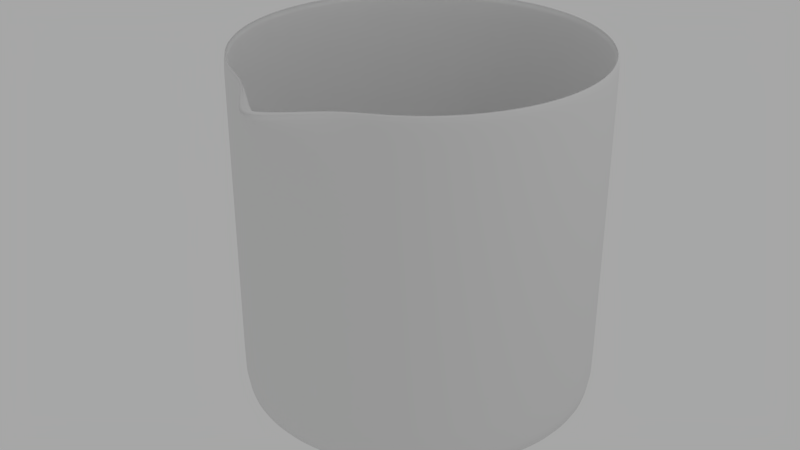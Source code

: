 # Source: bequer.blend  (saved by Blender 2.71.0; exported with 4.5.12 LTS)
import bpy
from mathutils import Matrix  # noqa: F401  (used for matrix-valued properties, if any)

bpy.ops.wm.read_factory_settings(use_empty=True)
scene = bpy.context.scene
scene.name = 'Scene'

# ---- collections
col_collection_1 = bpy.data.collections.new('Collection 1'); scene.collection.children.link(col_collection_1)

# ---- materials (node trees are filled in below, after node groups)
mat_liquid = bpy.data.materials.new('liquid')
mat_liquid.alpha_threshold = 0.0
mat_liquid.use_transparent_shadow = False
mat_liquid.roughness = 0.5
mat_liquid.line_color = (0.0, 0.0, 0.0, 1.0)
mat_solid = bpy.data.materials.new('solid')
mat_solid.alpha_threshold = 0.0
mat_solid.use_transparent_shadow = False
mat_solid.roughness = 0.5
mat_solid.line_color = (0.0, 0.0, 0.0, 1.0)
mat_material = bpy.data.materials.new('Material')
mat_material.alpha_threshold = 0.0
mat_material.use_transparent_shadow = False
mat_material.roughness = 0.5
mat_material.line_color = (0.0, 0.0, 0.0, 1.0)

# ---- material node trees

# ---- world
world_world = bpy.data.worlds.new('World'); scene.world = world_world
world_world.color = (0.3844, 0.3844, 0.3844)
world_world.use_sun_shadow = False
world_world.sun_shadow_jitter_overblur = 0.0
world_world.cycles.sampling_method = 'MANUAL'
world_world.cycles.sample_map_resolution = 256

# ---- lights
light_lamp = bpy.data.lights.new('Lamp', 'POINT')
light_lamp.transmission_factor = 0.0
light_lamp.cutoff_distance = 30.0
light_lamp.energy = 100.0
light_lamp.shadow_buffer_clip_start = 1.001
light_lamp.shadow_soft_size = 1.0
light_lamp.shadow_maximum_resolution = 0.006
light_lamp.use_absolute_resolution = True
light_lamp.cycles.use_multiple_importance_sampling = False

# ---- meshes
me_cylinder_002 = bpy.data.meshes.new('Cylinder.002')
me_cylinder_002.from_pydata([(0.004709, -0.004139, 0.141), (-0.2615, 0.8682, 0.03397), (-0.4265, 0.7995, 0.03397), (-0.5749, 0.6999, 0.03397), (-0.701, 0.5733, 0.03397), (-0.8, 0.4246, 0.03397), (-0.8681, 0.2594, 0.03397), (-0.9026, 0.08403, 0.03397), (-0.9023, -0.09466, 0.03397), (-0.8671, -0.2699, 0.03397), (-0.7984, -0.4348, 0.03397), (-0.6988, -0.5832, 0.03397), (-0.5723, -0.7093, 0.03397), (-0.4235, -0.8083, 0.03397), (-0.2583, -0.8764, 0.03397), (-0.08296, -0.9109, 0.03397), (0.09573, -0.9106, 0.03397), (0.2709, -0.8754, 0.03397), (0.4359, -0.8067, 0.03397), (0.5843, -0.7072, 0.03397), (0.7104, -0.5806, 0.03397), (0.8094, -0.4319, 0.03397), (0.8775, -0.2666, 0.03397), (0.912, -0.09131, 0.03397), (0.9117, 0.08738, 0.03397), (0.8765, 0.2626, 0.03397), (0.8078, 0.4275, 0.03397), (0.7083, 0.5759, 0.03397), (0.5817, 0.7021, 0.03397), (0.4329, 0.8011, 0.03397), (0.2677, 0.8691, 0.03397), (0.09238, 0.9037, 0.03397), (-0.08631, 0.9033, 0.03397), (0.004709, -0.00417, 1.093), (-0.2615, 0.8681, 0.9863), (-0.4265, 0.7994, 0.9863), (-0.5749, 0.6999, 0.9863), (-0.701, 0.5733, 0.9863), (-0.8, 0.4245, 0.9863), (-0.8681, 0.2593, 0.9863), (-0.9026, 0.084, 0.9863), (-0.9023, -0.09469, 0.9863), (-0.8671, -0.2699, 0.9863), (-0.7984, -0.4348, 0.9863), (-0.6988, -0.5832, 0.9863), (-0.5723, -0.7094, 0.9863), (-0.4235, -0.8084, 0.9863), (-0.2583, -0.8764, 0.9863), (-0.08296, -0.911, 0.9863), (0.09573, -0.9106, 0.9863), (0.2709, -0.8755, 0.9863), (0.4359, -0.8068, 0.9863), (0.5843, -0.7072, 0.9863), (0.7104, -0.5806, 0.9863), (0.8094, -0.4319, 0.9863), (0.8775, -0.2667, 0.9863), (0.912, -0.09135, 0.9863), (0.9117, 0.08735, 0.9863), (0.8765, 0.2625, 0.9863), (0.8078, 0.4275, 0.9863), (0.7083, 0.5759, 0.9863), (0.5817, 0.702, 0.9863), (0.4329, 0.801, 0.9863), (0.2677, 0.8691, 0.9863), (0.09238, 0.9036, 0.9863), (-0.08631, 0.9033, 0.9863)], [], [(0, 1, 32), (0, 2, 1), (0, 3, 2), (0, 4, 3), (0, 5, 4), (0, 6, 5), (0, 7, 6), (0, 8, 7), (0, 9, 8), (0, 10, 9), (0, 11, 10), (0, 12, 11), (0, 13, 12), (0, 14, 13), (0, 15, 14), (0, 16, 15), (0, 17, 16), (0, 18, 17), (0, 19, 18), (0, 20, 19), (0, 21, 20), (0, 22, 21), (0, 23, 22), (0, 24, 23), (0, 25, 24), (0, 26, 25), (0, 27, 26), (0, 28, 27), (0, 29, 28), (0, 30, 29), (0, 31, 30), (0, 32, 31), (33, 65, 34), (33, 34, 35), (33, 35, 36), (33, 36, 37), (33, 37, 38), (33, 38, 39), (33, 39, 40), (33, 40, 41), (33, 41, 42), (33, 42, 43), (33, 43, 44), (33, 44, 45), (33, 45, 46), (33, 46, 47), (33, 47, 48), (33, 48, 49), (33, 49, 50), (33, 50, 51), (33, 51, 52), (33, 52, 53), (33, 53, 54), (33, 54, 55), (33, 55, 56), (33, 56, 57), (33, 57, 58), (33, 58, 59), (33, 59, 60), (33, 60, 61), (33, 61, 62), (33, 62, 63), (33, 63, 64), (33, 64, 65), (25, 26, 59, 58), (3, 4, 37, 36), (14, 15, 48, 47), (23, 24, 57, 56), (1, 2, 35, 34), (12, 13, 46, 45), (21, 22, 55, 54), (10, 11, 44, 43), (30, 31, 64, 63), (19, 20, 53, 52), (8, 9, 42, 41), (28, 29, 62, 61), (17, 18, 51, 50), (6, 7, 40, 39), (26, 27, 60, 59), (4, 5, 38, 37), (15, 16, 49, 48), (24, 25, 58, 57), (2, 3, 36, 35), (13, 14, 47, 46), (22, 23, 56, 55), (32, 1, 34, 65), (11, 12, 45, 44), (31, 32, 65, 64), (20, 21, 54, 53), (9, 10, 43, 42), (29, 30, 63, 62), (18, 19, 52, 51), (7, 8, 41, 40), (27, 28, 61, 60), (16, 17, 50, 49), (5, 6, 39, 38)])
me_cylinder_002.polygons.foreach_set('use_smooth', [True] * 96)
_uv = me_cylinder_002.uv_layers.new(name='UVMap')
_uv.uv.foreach_set('vector', [0.25, 0.2014, 0.1316, 0.02291, 0.1771, 0.007736, 0.25, 0.2014, 0.09063, 0.04494, 0.1316, 0.02291, 0.25, 0.2014, 0.05581, 0.07298, 0.09063, 0.04494, 0.25, 0.2014, 0.02845, 0.1059, 0.05581, 0.07298, 0.25, 0.2014, 0.009607, 0.1426, 0.02845, 0.1059, 0.25, 0.2014, 0.0, 0.1815, 0.009607, 0.1426, 0.25, 0.2014, 3.282e-07, 0.2211, 0.0, 0.1815, 0.25, 0.2014, 0.009608, 0.26, 3.282e-07, 0.2211, 0.25, 0.2014, 0.02845, 0.2966, 0.009608, 0.26, 0.25, 0.2014, 0.05581, 0.3296, 0.02845, 0.2966, 0.25, 0.2014, 0.09064, 0.3577, 0.05581, 0.3296, 0.25, 0.2014, 0.1316, 0.3797, 0.09064, 0.3577, 0.25, 0.2014, 0.1771, 0.3949, 0.1316, 0.3797, 0.25, 0.2014, 0.2254, 0.4026, 0.1771, 0.3949, 0.25, 0.2014, 0.2746, 0.4026, 0.2254, 0.4026, 0.25, 0.2014, 0.3229, 0.3949, 0.2746, 0.4026, 0.25, 0.2014, 0.3684, 0.3797, 0.3229, 0.3949, 0.25, 0.2014, 0.4094, 0.3577, 0.3684, 0.3797, 0.25, 0.2014, 0.4442, 0.3296, 0.4094, 0.3577, 0.25, 0.2014, 0.4715, 0.2966, 0.4442, 0.3296, 0.25, 0.2014, 0.4904, 0.26, 0.4715, 0.2966, 0.25, 0.2014, 0.5, 0.2211, 0.4904, 0.26, 0.25, 0.2014, 0.5, 0.1815, 0.5, 0.2211, 0.25, 0.2014, 0.4904, 0.1426, 0.5, 0.1815, 0.25, 0.2014, 0.4715, 0.1059, 0.4904, 0.1426, 0.25, 0.2014, 0.4442, 0.07298, 0.4715, 0.1059, 0.25, 0.2014, 0.4094, 0.04494, 0.4442, 0.07298, 0.25, 0.2014, 0.3684, 0.02291, 0.4094, 0.04494, 0.25, 0.2014, 0.3229, 0.007736, 0.3684, 0.02291, 0.25, 0.2014, 0.2746, 1.258e-08, 0.3229, 0.007736, 0.25, 0.2014, 0.2254, 0.0, 0.2746, 1.258e-08, 0.25, 0.2014, 0.1771, 0.007736, 0.2254, 0.0, 0.7499, 0.2013, 1.0, 0.1815, 1.0, 0.2211, 0.7499, 0.2013, 1.0, 0.2211, 0.9904, 0.26, 0.7499, 0.2013, 0.9904, 0.26, 0.9715, 0.2966, 0.7499, 0.2013, 0.9715, 0.2966, 0.9442, 0.3296, 0.7499, 0.2013, 0.9442, 0.3296, 0.9094, 0.3577, 0.7499, 0.2013, 0.9094, 0.3577, 0.8684, 0.3797, 0.7499, 0.2013, 0.8684, 0.3797, 0.8229, 0.3949, 0.7499, 0.2013, 0.8229, 0.3949, 0.7746, 0.4026, 0.7499, 0.2013, 0.7746, 0.4026, 0.7254, 0.4026, 0.7499, 0.2013, 0.7254, 0.4026, 0.6771, 0.3949, 0.7499, 0.2013, 0.6771, 0.3949, 0.6316, 0.3797, 0.7499, 0.2013, 0.6316, 0.3797, 0.5906, 0.3577, 0.7499, 0.2013, 0.5906, 0.3577, 0.5558, 0.3296, 0.7499, 0.2013, 0.5558, 0.3296, 0.5285, 0.2966, 0.7499, 0.2013, 0.5285, 0.2966, 0.5096, 0.26, 0.7499, 0.2013, 0.5096, 0.26, 0.5, 0.2211, 0.7499, 0.2013, 0.5, 0.2211, 0.5, 0.1815, 0.7499, 0.2013, 0.5, 0.1815, 0.5096, 0.1426, 0.7499, 0.2013, 0.5096, 0.1426, 0.5285, 0.1059, 0.7499, 0.2013, 0.5285, 0.1059, 0.5558, 0.07298, 0.7499, 0.2013, 0.5558, 0.07298, 0.5906, 0.04494, 0.7499, 0.2013, 0.5906, 0.04494, 0.6316, 0.02291, 0.7499, 0.2013, 0.6316, 0.02291, 0.6771, 0.007736, 0.7499, 0.2013, 0.6771, 0.007736, 0.7254, 1.762e-07, 0.7499, 0.2013, 0.7254, 1.762e-07, 0.7746, 0.0, 0.7499, 0.2013, 0.7746, 0.0, 0.8229, 0.007736, 0.7499, 0.2013, 0.8229, 0.007736, 0.8684, 0.02291, 0.7499, 0.2013, 0.8684, 0.02291, 0.9094, 0.04494, 0.7499, 0.2013, 0.9094, 0.04494, 0.9442, 0.07298, 0.7499, 0.2013, 0.9442, 0.07298, 0.9715, 0.1059, 0.7499, 0.2013, 0.9715, 0.1059, 0.9904, 0.1426, 0.7499, 0.2013, 0.9904, 0.1426, 1.0, 0.1815, 0.2625, 0.8635, 0.2625, 0.9024, 5.626e-07, 0.9024, 5.626e-07, 0.8635, 0.5249, 0.6823, 0.5249, 0.7153, 0.2625, 0.7153, 0.2625, 0.6823, 0.2625, 0.4636, 0.2625, 0.5002, 3.126e-07, 0.5002, 8.752e-07, 0.4636, 0.2625, 0.7849, 0.2625, 0.8238, 5.001e-07, 0.8238, 4.063e-07, 0.7849, 0.5249, 0.6068, 0.5249, 0.6457, 0.2625, 0.6457, 0.2625, 0.6068, 0.2625, 0.4026, 0.2625, 0.4306, 1.782e-06, 0.4306, 2.876e-06, 0.4026, 0.2625, 0.7153, 0.2625, 0.7483, 2.188e-07, 0.7483, 0.0, 0.7153, 0.2625, 0.7849, 0.2625, 0.7483, 0.5249, 0.7483, 0.5249, 0.7849, 0.5249, 0.4916, 0.5249, 0.5283, 0.2625, 0.5283, 0.2625, 0.4916, 0.2625, 0.6543, 0.2625, 0.6873, 1.782e-06, 0.6873, 9.064e-07, 0.6543, 0.2625, 0.8635, 0.2625, 0.8238, 0.5249, 0.8238, 0.5249, 0.8635, 0.2625, 0.972, 0.2625, 1.0, 1.875e-07, 1.0, 3.751e-07, 0.972, 0.2625, 0.5788, 0.2625, 0.6177, 3.126e-07, 0.6177, 0.0, 0.5788, 0.2625, 0.939, 0.2625, 0.9024, 0.5249, 0.9024, 0.5249, 0.939, 0.2625, 0.9024, 0.2625, 0.939, 5.001e-07, 0.939, 5.626e-07, 0.9024, 0.2625, 1.0, 0.2625, 0.972, 0.5249, 0.972, 0.5249, 1.0, 0.2625, 0.5002, 0.2625, 0.5391, 0.0, 0.5391, 3.126e-07, 0.5002, 0.2625, 0.8238, 0.2625, 0.8635, 5.626e-07, 0.8635, 5.001e-07, 0.8238, 0.5249, 0.6457, 0.5249, 0.6823, 0.2625, 0.6823, 0.2625, 0.6457, 0.2625, 0.4306, 0.2625, 0.4636, 8.752e-07, 0.4636, 1.782e-06, 0.4306, 0.2625, 0.7483, 0.2625, 0.7849, 4.063e-07, 0.7849, 2.188e-07, 0.7483, 0.5249, 0.5672, 0.5249, 0.6068, 0.2625, 0.6068, 0.2625, 0.5672, 0.2625, 0.7483, 0.2625, 0.7153, 0.5249, 0.7153, 0.5249, 0.7483, 0.5249, 0.5283, 0.5249, 0.5672, 0.2625, 0.5672, 0.2625, 0.5283, 0.2625, 0.6873, 0.2625, 0.7153, 2.876e-06, 0.7153, 1.782e-06, 0.6873, 0.2625, 0.8238, 0.2625, 0.7849, 0.5249, 0.7849, 0.5249, 0.8238, 0.5249, 0.4587, 0.5249, 0.4916, 0.2625, 0.4916, 0.2625, 0.4587, 0.2625, 0.6177, 0.2625, 0.6543, 9.064e-07, 0.6543, 3.126e-07, 0.6177, 0.2625, 0.9024, 0.2625, 0.8635, 0.5249, 0.8635, 0.5249, 0.9024, 0.2625, 0.939, 0.2625, 0.972, 3.751e-07, 0.972, 5.001e-07, 0.939, 0.2625, 0.5391, 0.2625, 0.5788, 0.0, 0.5788, 0.0, 0.5391, 0.2625, 0.972, 0.2625, 0.939, 0.5249, 0.939, 0.5249, 0.972])
me_cylinder_002.materials.append(mat_liquid)
me_cylinder_002.use_remesh_preserve_volume = False
me_cylinder_002.use_remesh_preserve_attributes = False
me_cylinder_002.use_mirror_vertex_groups = False
me_cylinder_002.update()
me_cylinder_000 = bpy.data.meshes.new('Cylinder.000')
me_cylinder_000.from_pydata([(1.54e-06, -2.609e-05, 1.239), (-0.2798, 0.9168, 0.01029), (-0.4532, 0.8446, 0.01029), (-0.6092, 0.74, 0.01029), (-0.7417, 0.6069, 0.01029), (-0.8458, 0.4506, 0.01029), (-0.9174, 0.2769, 0.01029), (-0.9537, 0.09265, 0.01029), (-0.9533, -0.09517, 0.01029), (-0.9163, -0.2793, 0.01029), (-0.8441, -0.4527, 0.01029), (-0.7395, -0.6087, 0.01029), (-0.6064, -0.7412, 0.01029), (-0.4501, -0.8453, 0.01029), (-0.2764, -0.9169, 0.01029), (-0.09215, -0.9532, 0.01029), (0.09567, -0.9528, 0.01029), (0.2798, -0.9158, 0.01029), (0.4532, -0.8436, 0.01029), (0.6092, -0.739, 0.01029), (0.7417, -0.606, 0.01029), (0.8458, -0.4496, 0.01029), (0.9174, -0.2759, 0.01029), (0.9537, -0.09165, 0.01029), (0.9533, 0.09617, 0.01029), (0.9163, 0.2803, 0.01029), (0.8441, 0.4537, 0.01029), (0.7395, 0.6097, 0.01029), (0.6065, 0.7422, 0.01029), (0.4501, 0.8463, 0.01029), (0.2764, 0.9179, 0.01029), (0.09216, 0.9542, 0.01029), (-0.09567, 0.9538, 0.01029)], [], [(0, 32, 1), (0, 1, 2), (0, 2, 3), (0, 3, 4), (0, 4, 5), (0, 5, 6), (0, 6, 7), (0, 7, 8), (0, 8, 9), (0, 9, 10), (0, 10, 11), (0, 11, 12), (0, 12, 13), (0, 13, 14), (0, 14, 15), (0, 15, 16), (0, 16, 17), (0, 17, 18), (0, 18, 19), (0, 19, 20), (0, 20, 21), (0, 21, 22), (0, 22, 23), (0, 23, 24), (0, 24, 25), (0, 25, 26), (0, 26, 27), (0, 27, 28), (0, 28, 29), (0, 29, 30), (0, 30, 31), (0, 31, 32)])
me_cylinder_000.polygons.foreach_set('use_smooth', [True] * 32)
_uv = me_cylinder_000.uv_layers.new(name='UVMap')
_uv.uv.foreach_set('vector', [0.451, 0.8418, 0.4654, 0.9881, 0.4366, 0.9881, 0.451, 0.8418, 0.4366, 0.9881, 0.4084, 0.9824, 0.451, 0.8418, 0.4084, 0.9824, 0.3818, 0.9714, 0.451, 0.8418, 0.3818, 0.9714, 0.3578, 0.9554, 0.451, 0.8418, 0.3578, 0.9554, 0.3374, 0.9351, 0.451, 0.8418, 0.3374, 0.9351, 0.3214, 0.9111, 0.451, 0.8418, 0.3214, 0.9111, 0.3104, 0.8845, 0.451, 0.8418, 0.3104, 0.8845, 0.3048, 0.8562, 0.451, 0.8418, 0.3048, 0.8562, 0.3048, 0.8274, 0.451, 0.8418, 0.3048, 0.8274, 0.3104, 0.7992, 0.451, 0.8418, 0.3104, 0.7992, 0.3214, 0.7726, 0.451, 0.8418, 0.3214, 0.7726, 0.3374, 0.7486, 0.451, 0.8418, 0.3374, 0.7486, 0.3578, 0.7283, 0.451, 0.8418, 0.3578, 0.7283, 0.3818, 0.7123, 0.451, 0.8418, 0.3818, 0.7123, 0.4084, 0.7012, 0.451, 0.8418, 0.4084, 0.7012, 0.4366, 0.6956, 0.451, 0.8418, 0.4366, 0.6956, 0.4654, 0.6956, 0.451, 0.8418, 0.4654, 0.6956, 0.4937, 0.7012, 0.451, 0.8418, 0.4937, 0.7012, 0.5203, 0.7123, 0.451, 0.8418, 0.5203, 0.7123, 0.5442, 0.7283, 0.451, 0.8418, 0.5442, 0.7283, 0.5646, 0.7486, 0.451, 0.8418, 0.5646, 0.7486, 0.5806, 0.7726, 0.451, 0.8418, 0.5806, 0.7726, 0.5916, 0.7992, 0.451, 0.8418, 0.5916, 0.7992, 0.5972, 0.8274, 0.451, 0.8418, 0.5972, 0.8274, 0.5972, 0.8562, 0.451, 0.8418, 0.5972, 0.8562, 0.5916, 0.8845, 0.451, 0.8418, 0.5916, 0.8845, 0.5806, 0.9111, 0.451, 0.8418, 0.5806, 0.9111, 0.5646, 0.9351, 0.451, 0.8418, 0.5646, 0.9351, 0.5442, 0.9554, 0.451, 0.8418, 0.5442, 0.9554, 0.5203, 0.9714, 0.451, 0.8418, 0.5203, 0.9714, 0.4937, 0.9824, 0.451, 0.8418, 0.4937, 0.9824, 0.4654, 0.9881])
me_cylinder_000.materials.append(mat_solid)
me_cylinder_000.use_remesh_preserve_volume = False
me_cylinder_000.use_remesh_preserve_attributes = False
me_cylinder_000.use_mirror_vertex_groups = False
me_cylinder_000.update()
me_cylinder_001 = bpy.data.meshes.new('Cylinder.001')
me_cylinder_001.from_pydata([(-0.2921, 0.9564, 1.788), (-0.473, 0.881, 1.788), (-0.6358, 0.7718, 1.788), (-0.7742, 0.6329, 1.788), (-0.8828, 0.4697, 1.788), (-0.9575, 0.2885, 1.788), (-0.9954, 0.09615, 1.788), (-0.995, -0.09988, 1.788), (-0.9564, -0.2921, 1.788), (-0.881, -0.473, 1.788), (-0.7718, -0.6358, 1.788), (-0.633, -0.7742, 1.788), (-0.4698, -0.8828, 1.788), (-0.2885, -0.9575, 1.788), (-0.08571, -1.1, 1.788), (0.1103, -1.099, 1.788), (0.292, -0.9564, 1.788), (0.473, -0.8811, 1.788), (0.6358, -0.7719, 1.788), (0.7742, -0.633, 1.788), (0.8828, -0.4698, 1.788), (0.9575, -0.2885, 1.788), (0.9954, -0.09621, 1.788), (0.995, 0.09982, 1.788), (0.9564, 0.292, 1.788), (0.8811, 0.473, 1.788), (0.7718, 0.6358, 1.788), (0.633, 0.7742, 1.788), (0.4698, 0.8828, 1.788), (0.2885, 0.9574, 1.788), (-0.09985, 0.995, 1.788), (0.09619, 0.9953, 1.788), (1.54e-06, -2.609e-05, 0.1228), (-0.2798, 0.9168, 0.01029), (-0.4532, 0.8446, 0.01029), (-0.6092, 0.74, 0.01029), (-0.7417, 0.6069, 0.01029), (-0.8458, 0.4506, 0.01029), (-0.9174, 0.2769, 0.01029), (-0.9537, 0.09265, 0.01029), (-0.9533, -0.09517, 0.01029), (-0.9163, -0.2793, 0.01029), (-0.8441, -0.4527, 0.01029), (-0.7395, -0.6087, 0.01029), (-0.6064, -0.7412, 0.01029), (-0.4501, -0.8453, 0.01029), (-0.2764, -0.9169, 0.01029), (-0.09215, -0.9532, 0.01029), (0.09567, -0.9528, 0.01029), (0.2798, -0.9158, 0.01029), (0.4532, -0.8436, 0.01029), (0.6092, -0.739, 0.01029), (0.7417, -0.606, 0.01029), (0.8458, -0.4496, 0.01029), (0.9174, -0.2759, 0.01029), (0.9537, -0.09165, 0.01029), (0.9533, 0.09617, 0.01029), (0.9163, 0.2803, 0.01029), (0.8441, 0.4537, 0.01029), (0.7395, 0.6097, 0.01029), (0.6065, 0.7422, 0.01029), (0.4501, 0.8463, 0.01029), (0.2764, 0.9179, 0.01029), (0.09216, 0.9542, 0.01029), (-0.09567, 0.9538, 0.01029), (-0.09567, 0.9538, 1.944), (0.09216, 0.9542, 1.944), (0.2764, 0.9179, 1.944), (0.4501, 0.8463, 1.944), (0.6065, 0.7422, 1.944), (0.7395, 0.6097, 1.944), (0.8441, 0.4537, 1.944), (0.9163, 0.2803, 1.944), (0.9533, 0.09617, 1.944), (0.9537, -0.09165, 1.944), (0.9174, -0.2759, 1.944), (0.8458, -0.4496, 1.944), (0.7417, -0.606, 1.944), (0.6092, -0.739, 1.944), (0.4532, -0.8436, 1.944), (0.2798, -0.9158, 1.944), (0.09769, -0.9747, 1.944), (-0.09408, -0.9751, 1.944), (-0.2764, -0.9169, 1.944), (-0.4501, -0.8453, 1.944), (-0.6064, -0.7412, 1.944), (-0.7395, -0.6087, 1.944), (-0.8441, -0.4527, 1.944), (-0.9163, -0.2793, 1.944), (-0.9533, -0.09517, 1.944), (-0.9537, 0.09265, 1.944), (-0.9174, 0.2769, 1.944), (-0.8458, 0.4506, 1.944), (-0.7417, 0.6069, 1.944), (-0.6092, 0.74, 1.944), (-0.4532, 0.8446, 1.944), (-0.2798, 0.9168, 1.944), (1.545e-06, -2.583e-05, 0.005387), (-0.2921, 0.9564, 2.005), (-0.473, 0.881, 2.005), (-0.6358, 0.7718, 2.005), (-0.7742, 0.6329, 2.005), (-0.8828, 0.4697, 2.005), (-0.9575, 0.2885, 2.005), (-0.9954, 0.09615, 2.005), (-0.995, -0.09988, 2.005), (-0.9564, -0.2921, 2.005), (-0.881, -0.4731, 2.005), (-0.7718, -0.6358, 2.005), (-0.633, -0.7742, 2.005), (-0.4698, -0.8828, 2.005), (-0.2885, -0.9575, 2.005), (-0.01663, -1.332, 2.005), (0.02787, -1.331, 2.005), (0.292, -0.9564, 2.005), (0.473, -0.8811, 2.005), (0.6358, -0.7719, 2.005), (0.7742, -0.633, 2.005), (0.8828, -0.4698, 2.005), (0.9575, -0.2885, 2.005), (0.9954, -0.09621, 2.005), (0.995, 0.09982, 2.005), (0.9564, 0.292, 2.005), (0.8811, 0.473, 2.005), (0.7718, 0.6358, 2.005), (0.633, 0.7742, 2.005), (0.4698, 0.8828, 2.005), (0.2885, 0.9574, 2.005), (0.09619, 0.9953, 2.005), (-0.09985, 0.995, 2.005), (-0.292, 0.9564, 0.005387), (-0.473, 0.881, 0.005387), (-0.6358, 0.7718, 0.005387), (-0.7742, 0.6329, 0.005387), (-0.8828, 0.4697, 0.005387), (-0.9575, 0.2885, 0.005387), (-0.9954, 0.09616, 0.005387), (-0.995, -0.09988, 0.005387), (-0.9564, -0.2921, 0.005387), (-0.881, -0.473, 0.005387), (-0.7718, -0.6358, 0.005387), (-0.633, -0.7742, 0.005387), (-0.4698, -0.8828, 0.005387), (-0.2885, -0.9575, 0.005387), (-0.09618, -0.9954, 0.005387), (0.09985, -0.995, 0.005387), (0.292, -0.9564, 0.005387), (0.473, -0.8811, 0.005387), (0.6358, -0.7719, 0.005387), (0.7742, -0.633, 0.005387), (0.8828, -0.4698, 0.005387), (0.9575, -0.2885, 0.005387), (0.9954, -0.09621, 0.005387), (0.995, 0.09983, 0.005387), (0.9564, 0.292, 0.005387), (0.8811, 0.473, 0.005387), (0.7718, 0.6358, 0.005387), (0.633, 0.7742, 0.005387), (0.4698, 0.8828, 0.005387), (0.2885, 0.9574, 0.005387), (0.09618, 0.9953, 0.005387), (-0.09985, 0.995, 0.005387), (-0.292, 0.9564, 0.03941), (-0.473, 0.881, 0.03941), (-0.6358, 0.7718, 0.03941), (-0.7742, 0.6329, 0.03941), (-0.8828, 0.4697, 0.03941), (-0.9575, 0.2885, 0.03941), (-0.9954, 0.09616, 0.03941), (-0.995, -0.09988, 0.03941), (-0.9564, -0.2921, 0.03941), (-0.881, -0.473, 0.03941), (-0.7718, -0.6358, 0.03941), (-0.633, -0.7742, 0.03941), (-0.4698, -0.8828, 0.03941), (-0.2885, -0.9575, 0.03941), (-0.09618, -0.9954, 0.03941), (0.09985, -0.995, 0.03941), (0.292, -0.9564, 0.03941), (0.473, -0.8811, 0.03941), (0.6358, -0.7719, 0.03941), (0.7742, -0.633, 0.03941), (0.8828, -0.4698, 0.03941), (0.9575, -0.2885, 0.03941), (0.9954, -0.09621, 0.03941), (0.995, 0.09983, 0.03941), (0.9564, 0.292, 0.03941), (0.8811, 0.473, 0.03941), (0.7718, 0.6358, 0.03941), (0.633, 0.7742, 0.03941), (0.4698, 0.8828, 0.03941), (0.2885, 0.9574, 0.03941), (-0.09985, 0.995, 0.03941), (0.09618, 0.9953, 0.03941), (-0.2921, 0.9564, 1.527), (-0.473, 0.881, 1.527), (-0.6358, 0.7718, 1.527), (-0.7742, 0.6329, 1.527), (-0.8828, 0.4697, 1.527), (-0.9575, 0.2885, 1.527), (-0.9954, 0.09615, 1.527), (-0.995, -0.09988, 1.527), (-0.9564, -0.2921, 1.527), (-0.881, -0.473, 1.527), (-0.7718, -0.6358, 1.527), (-0.633, -0.7742, 1.527), (-0.4698, -0.8828, 1.527), (-0.2885, -0.9575, 1.527), (-0.09618, -0.9954, 1.527), (0.09985, -0.995, 1.527), (0.292, -0.9564, 1.527), (0.473, -0.8811, 1.527), (0.6358, -0.7719, 1.527), (0.7742, -0.633, 1.527), (0.8828, -0.4698, 1.527), (0.9575, -0.2885, 1.527), (0.9954, -0.09621, 1.527), (0.995, 0.09982, 1.527), (0.9564, 0.292, 1.527), (0.8811, 0.473, 1.527), (0.7718, 0.6358, 1.527), (0.633, 0.7742, 1.527), (0.4698, 0.8828, 1.527), (0.2885, 0.9574, 1.527), (-0.09985, 0.995, 1.527), (0.09619, 0.9953, 1.527)], [], [(0, 98, 129, 30), (98, 0, 1, 99), (2, 100, 99, 1), (3, 101, 100, 2), (4, 102, 101, 3), (5, 103, 102, 4), (6, 104, 103, 5), (7, 105, 104, 6), (8, 106, 105, 7), (9, 107, 106, 8), (10, 108, 107, 9), (11, 109, 108, 10), (12, 110, 109, 11), (13, 111, 110, 12), (14, 112, 111, 13), (15, 113, 112, 14), (16, 114, 113, 15), (17, 115, 114, 16), (18, 116, 115, 17), (19, 117, 116, 18), (20, 118, 117, 19), (21, 119, 118, 20), (22, 120, 119, 21), (23, 121, 120, 22), (24, 122, 121, 23), (25, 123, 122, 24), (26, 124, 123, 25), (27, 125, 124, 26), (28, 126, 125, 27), (29, 127, 126, 28), (31, 128, 127, 29), (30, 129, 128, 31), (32, 64, 33), (32, 33, 34), (32, 34, 35), (32, 35, 36), (32, 36, 37), (32, 37, 38), (32, 38, 39), (32, 39, 40), (32, 40, 41), (32, 41, 42), (32, 42, 43), (32, 43, 44), (32, 44, 45), (32, 45, 46), (32, 46, 47), (32, 47, 48), (32, 48, 49), (32, 49, 50), (32, 50, 51), (32, 51, 52), (32, 52, 53), (32, 53, 54), (32, 54, 55), (32, 55, 56), (32, 56, 57), (32, 57, 58), (32, 58, 59), (32, 59, 60), (32, 60, 61), (32, 61, 62), (32, 62, 63), (32, 63, 64), (65, 96, 33, 64), (96, 95, 34, 33), (95, 94, 35, 34), (94, 93, 36, 35), (93, 92, 37, 36), (92, 91, 38, 37), (91, 90, 39, 38), (90, 89, 40, 39), (89, 88, 41, 40), (88, 87, 42, 41), (87, 86, 43, 42), (86, 85, 44, 43), (85, 84, 45, 44), (84, 83, 46, 45), (83, 82, 47, 46), (82, 81, 48, 47), (81, 80, 49, 48), (80, 79, 50, 49), (79, 78, 51, 50), (78, 77, 52, 51), (77, 76, 53, 52), (76, 75, 54, 53), (75, 74, 55, 54), (74, 73, 56, 55), (73, 72, 57, 56), (72, 71, 58, 57), (71, 70, 59, 58), (70, 69, 60, 59), (69, 68, 61, 60), (68, 67, 62, 61), (67, 66, 63, 62), (66, 65, 64, 63), (128, 129, 65, 66), (127, 128, 66, 67), (126, 127, 67, 68), (125, 126, 68, 69), (124, 125, 69, 70), (123, 124, 70, 71), (122, 123, 71, 72), (121, 122, 72, 73), (120, 121, 73, 74), (119, 120, 74, 75), (118, 119, 75, 76), (117, 118, 76, 77), (116, 117, 77, 78), (115, 116, 78, 79), (114, 115, 79, 80), (113, 114, 80, 81), (112, 113, 81, 82), (111, 112, 82, 83), (110, 111, 83, 84), (109, 110, 84, 85), (108, 109, 85, 86), (107, 108, 86, 87), (106, 107, 87, 88), (105, 106, 88, 89), (104, 105, 89, 90), (103, 104, 90, 91), (102, 103, 91, 92), (101, 102, 92, 93), (100, 101, 93, 94), (99, 100, 94, 95), (98, 99, 95, 96), (129, 98, 96, 65), (130, 161, 97), (97, 131, 130), (97, 132, 131), (97, 133, 132), (97, 134, 133), (97, 135, 134), (97, 136, 135), (97, 137, 136), (97, 138, 137), (97, 139, 138), (97, 140, 139), (97, 141, 140), (97, 142, 141), (97, 143, 142), (97, 144, 143), (97, 145, 144), (97, 146, 145), (97, 147, 146), (97, 148, 147), (97, 149, 148), (97, 150, 149), (97, 151, 150), (97, 152, 151), (97, 153, 152), (97, 154, 153), (97, 155, 154), (97, 156, 155), (97, 157, 156), (97, 158, 157), (97, 159, 158), (97, 160, 159), (97, 161, 160), (130, 162, 192, 161), (162, 130, 131, 163), (132, 164, 163, 131), (133, 165, 164, 132), (134, 166, 165, 133), (135, 167, 166, 134), (136, 168, 167, 135), (137, 169, 168, 136), (138, 170, 169, 137), (139, 171, 170, 138), (140, 172, 171, 139), (141, 173, 172, 140), (142, 174, 173, 141), (143, 175, 174, 142), (144, 176, 175, 143), (145, 177, 176, 144), (146, 178, 177, 145), (147, 179, 178, 146), (148, 180, 179, 147), (149, 181, 180, 148), (150, 182, 181, 149), (151, 183, 182, 150), (152, 184, 183, 151), (153, 185, 184, 152), (154, 186, 185, 153), (155, 187, 186, 154), (156, 188, 187, 155), (157, 189, 188, 156), (158, 190, 189, 157), (159, 191, 190, 158), (160, 193, 191, 159), (161, 192, 193, 160), (194, 0, 30, 224), (0, 194, 195, 1), (196, 2, 1, 195), (197, 3, 2, 196), (198, 4, 3, 197), (199, 5, 4, 198), (200, 6, 5, 199), (201, 7, 6, 200), (202, 8, 7, 201), (203, 9, 8, 202), (204, 10, 9, 203), (205, 11, 10, 204), (206, 12, 11, 205), (207, 13, 12, 206), (208, 14, 13, 207), (209, 15, 14, 208), (210, 16, 15, 209), (211, 17, 16, 210), (212, 18, 17, 211), (213, 19, 18, 212), (214, 20, 19, 213), (215, 21, 20, 214), (216, 22, 21, 215), (217, 23, 22, 216), (218, 24, 23, 217), (219, 25, 24, 218), (220, 26, 25, 219), (221, 27, 26, 220), (222, 28, 27, 221), (223, 29, 28, 222), (225, 31, 29, 223), (224, 30, 31, 225), (162, 194, 224, 192), (194, 162, 163, 195), (164, 196, 195, 163), (165, 197, 196, 164), (166, 198, 197, 165), (167, 199, 198, 166), (168, 200, 199, 167), (169, 201, 200, 168), (170, 202, 201, 169), (171, 203, 202, 170), (172, 204, 203, 171), (173, 205, 204, 172), (174, 206, 205, 173), (175, 207, 206, 174), (176, 208, 207, 175), (177, 209, 208, 176), (178, 210, 209, 177), (179, 211, 210, 178), (180, 212, 211, 179), (181, 213, 212, 180), (182, 214, 213, 181), (183, 215, 214, 182), (184, 216, 215, 183), (185, 217, 216, 184), (186, 218, 217, 185), (187, 219, 218, 186), (188, 220, 219, 187), (189, 221, 220, 188), (190, 222, 221, 189), (191, 223, 222, 190), (193, 225, 223, 191), (192, 224, 225, 193)])
me_cylinder_001.polygons.foreach_set('use_smooth', [True] * 256)
_uv = me_cylinder_001.uv_layers.new(name='UVMap')
_uv.uv.foreach_set('vector', [0.03969, 0.6459, 0.04989, 0.6754, 0.0234, 0.6853, 0.01267, 0.6553, 0.04989, 0.6754, 0.03969, 0.6459, 0.06682, 0.637, 0.0763, 0.6668, 0.09422, 0.6287, 0.1031, 0.6588, 0.0763, 0.6668, 0.06682, 0.637, 0.122, 0.6209, 0.1302, 0.6515, 0.1031, 0.6588, 0.09422, 0.6287, 0.1502, 0.6136, 0.1578, 0.6447, 0.1302, 0.6515, 0.122, 0.6209, 0.1788, 0.6069, 0.1858, 0.6385, 0.1578, 0.6447, 0.1502, 0.6136, 0.2079, 0.6008, 0.2142, 0.6328, 0.1858, 0.6385, 0.1788, 0.6069, 0.2373, 0.5953, 0.243, 0.6277, 0.2142, 0.6328, 0.2079, 0.6008, 0.2671, 0.5904, 0.2722, 0.6233, 0.243, 0.6277, 0.2373, 0.5953, 0.2974, 0.5861, 0.3017, 0.6194, 0.2722, 0.6233, 0.2671, 0.5904, 0.328, 0.5824, 0.3316, 0.6161, 0.3017, 0.6194, 0.2974, 0.5861, 0.3589, 0.5794, 0.3619, 0.6135, 0.3316, 0.6161, 0.328, 0.5824, 0.3902, 0.5769, 0.3926, 0.6115, 0.3619, 0.6135, 0.3589, 0.5794, 0.4215, 0.5748, 0.4243, 0.6107, 0.3926, 0.6115, 0.3902, 0.5769, 0.4568, 0.5723, 0.4673, 0.5941, 0.4243, 0.6107, 0.4215, 0.5748, 0.4825, 0.5721, 0.471, 0.5946, 0.4673, 0.5941, 0.4568, 0.5723, 0.5153, 0.5728, 0.5134, 0.6086, 0.471, 0.5946, 0.4825, 0.5721, 0.5469, 0.5739, 0.5452, 0.6088, 0.5134, 0.6086, 0.5153, 0.5728, 0.5786, 0.5755, 0.5764, 0.6102, 0.5452, 0.6088, 0.5469, 0.5739, 0.6102, 0.5777, 0.6073, 0.6123, 0.5764, 0.6102, 0.5786, 0.5755, 0.6417, 0.5805, 0.6382, 0.615, 0.6073, 0.6123, 0.6102, 0.5777, 0.6731, 0.584, 0.6688, 0.6183, 0.6382, 0.615, 0.6417, 0.5805, 0.7043, 0.5882, 0.6994, 0.6222, 0.6688, 0.6183, 0.6731, 0.584, 0.7353, 0.5929, 0.7297, 0.6268, 0.6994, 0.6222, 0.7043, 0.5882, 0.7661, 0.5983, 0.7598, 0.6319, 0.7297, 0.6268, 0.7353, 0.5929, 0.7966, 0.6043, 0.7897, 0.6376, 0.7598, 0.6319, 0.7661, 0.5983, 0.8268, 0.6109, 0.8192, 0.6438, 0.7897, 0.6376, 0.7966, 0.6043, 0.8566, 0.6181, 0.8484, 0.6506, 0.8192, 0.6438, 0.8268, 0.6109, 0.8861, 0.6258, 0.8773, 0.6579, 0.8484, 0.6506, 0.8566, 0.6181, 0.9153, 0.6341, 0.9059, 0.6659, 0.8773, 0.6579, 0.8861, 0.6258, 0.9443, 0.643, 0.934, 0.6745, 0.9059, 0.6659, 0.9153, 0.6341, 0.9731, 0.6523, 0.9625, 0.6844, 0.934, 0.6745, 0.9443, 0.643, 0.451, 0.8418, 0.4654, 0.9881, 0.4366, 0.9881, 0.451, 0.8418, 0.4366, 0.9881, 0.4084, 0.9824, 0.451, 0.8418, 0.4084, 0.9824, 0.3818, 0.9714, 0.451, 0.8418, 0.3818, 0.9714, 0.3578, 0.9554, 0.451, 0.8418, 0.3578, 0.9554, 0.3374, 0.9351, 0.451, 0.8418, 0.3374, 0.9351, 0.3214, 0.9111, 0.451, 0.8418, 0.3214, 0.9111, 0.3104, 0.8845, 0.451, 0.8418, 0.3104, 0.8845, 0.3048, 0.8562, 0.451, 0.8418, 0.3048, 0.8562, 0.3048, 0.8274, 0.451, 0.8418, 0.3048, 0.8274, 0.3104, 0.7992, 0.451, 0.8418, 0.3104, 0.7992, 0.3214, 0.7726, 0.451, 0.8418, 0.3214, 0.7726, 0.3374, 0.7486, 0.451, 0.8418, 0.3374, 0.7486, 0.3578, 0.7283, 0.451, 0.8418, 0.3578, 0.7283, 0.3818, 0.7123, 0.451, 0.8418, 0.3818, 0.7123, 0.4084, 0.7012, 0.451, 0.8418, 0.4084, 0.7012, 0.4366, 0.6956, 0.451, 0.8418, 0.4366, 0.6956, 0.4654, 0.6956, 0.451, 0.8418, 0.4654, 0.6956, 0.4937, 0.7012, 0.451, 0.8418, 0.4937, 0.7012, 0.5203, 0.7123, 0.451, 0.8418, 0.5203, 0.7123, 0.5442, 0.7283, 0.451, 0.8418, 0.5442, 0.7283, 0.5646, 0.7486, 0.451, 0.8418, 0.5646, 0.7486, 0.5806, 0.7726, 0.451, 0.8418, 0.5806, 0.7726, 0.5916, 0.7992, 0.451, 0.8418, 0.5916, 0.7992, 0.5972, 0.8274, 0.451, 0.8418, 0.5972, 0.8274, 0.5972, 0.8562, 0.451, 0.8418, 0.5972, 0.8562, 0.5916, 0.8845, 0.451, 0.8418, 0.5916, 0.8845, 0.5806, 0.9111, 0.451, 0.8418, 0.5806, 0.9111, 0.5646, 0.9351, 0.451, 0.8418, 0.5646, 0.9351, 0.5442, 0.9554, 0.451, 0.8418, 0.5442, 0.9554, 0.5203, 0.9714, 0.451, 0.8418, 0.5203, 0.9714, 0.4937, 0.9824, 0.451, 0.8418, 0.4937, 0.9824, 0.4654, 0.9881, 0.9205, 0.2956, 0.8918, 0.2957, 0.8909, 0.0002848, 0.9196, 0.0001995, 0.8918, 0.2957, 0.863, 0.2958, 0.8622, 0.0003702, 0.8909, 0.0002848, 0.863, 0.2958, 0.8343, 0.2959, 0.8335, 0.0004556, 0.8622, 0.0003702, 0.8343, 0.2959, 0.8056, 0.296, 0.8048, 0.000541, 0.8335, 0.0004556, 0.8056, 0.296, 0.7769, 0.2961, 0.7761, 0.0006264, 0.8048, 0.000541, 0.7769, 0.2961, 0.7482, 0.2961, 0.7474, 0.0007118, 0.7761, 0.0006264, 0.7482, 0.2961, 0.7195, 0.2962, 0.7187, 0.0007973, 0.7474, 0.0007118, 0.7195, 0.2962, 0.6908, 0.2963, 0.69, 0.000881, 0.7187, 0.0007973, 0.6908, 0.2963, 0.6621, 0.2964, 0.6612, 0.0009647, 0.69, 0.000881, 0.6621, 0.2964, 0.6334, 0.2965, 0.6325, 0.001049, 0.6612, 0.0009647, 0.6334, 0.2965, 0.6047, 0.2966, 0.6038, 0.001133, 0.6325, 0.001049, 0.6047, 0.2966, 0.576, 0.2967, 0.5751, 0.001217, 0.6038, 0.001133, 0.576, 0.2967, 0.5473, 0.2968, 0.5464, 0.001301, 0.5751, 0.001217, 0.5473, 0.2968, 0.5186, 0.2968, 0.5177, 0.001385, 0.5464, 0.001301, 0.5186, 0.2968, 0.4893, 0.2969, 0.489, 0.00147, 0.5177, 0.001385, 0.4893, 0.2969, 0.46, 0.2969, 0.4603, 0.001472, 0.489, 0.00147, 0.46, 0.2969, 0.4308, 0.2969, 0.4316, 0.001392, 0.4603, 0.001472, 0.4308, 0.2969, 0.4021, 0.2968, 0.4029, 0.001311, 0.4316, 0.001392, 0.4021, 0.2968, 0.3734, 0.2967, 0.3742, 0.001231, 0.4029, 0.001311, 0.3734, 0.2967, 0.3447, 0.2966, 0.3455, 0.001152, 0.3742, 0.001231, 0.3447, 0.2966, 0.316, 0.2965, 0.3168, 0.001072, 0.3455, 0.001152, 0.316, 0.2965, 0.2873, 0.2965, 0.2881, 0.000992, 0.3168, 0.001072, 0.2873, 0.2965, 0.2586, 0.2964, 0.2594, 0.0009124, 0.2881, 0.000992, 0.2586, 0.2964, 0.2298, 0.2963, 0.2307, 0.000833, 0.2594, 0.0009124, 0.2298, 0.2963, 0.2011, 0.2962, 0.202, 0.0007536, 0.2307, 0.000833, 0.2011, 0.2962, 0.1724, 0.2961, 0.1732, 0.0006743, 0.202, 0.0007536, 0.1724, 0.2961, 0.1437, 0.2961, 0.1445, 0.0005952, 0.1732, 0.0006743, 0.1437, 0.2961, 0.115, 0.296, 0.1158, 0.0005161, 0.1445, 0.0005952, 0.115, 0.296, 0.08632, 0.2959, 0.08713, 0.0004372, 0.1158, 0.0005161, 0.08632, 0.2959, 0.05761, 0.2958, 0.05842, 0.0003582, 0.08713, 0.0004372, 0.05761, 0.2958, 0.02891, 0.2957, 0.02972, 0.0002793, 0.05842, 0.0003582, 0.02891, 0.2957, 0.0001995, 0.2957, 0.001011, 0.0002004, 0.02972, 0.0002793, 0.934, 0.6745, 0.9625, 0.6844, 0.958, 0.6952, 0.9305, 0.6853, 0.9059, 0.6659, 0.934, 0.6745, 0.9305, 0.6853, 0.9027, 0.6769, 0.8773, 0.6579, 0.9059, 0.6659, 0.9027, 0.6769, 0.8744, 0.6691, 0.8484, 0.6506, 0.8773, 0.6579, 0.8744, 0.6691, 0.8458, 0.6619, 0.8192, 0.6438, 0.8484, 0.6506, 0.8458, 0.6619, 0.8168, 0.6553, 0.7897, 0.6376, 0.8192, 0.6438, 0.8168, 0.6553, 0.7874, 0.6492, 0.7598, 0.6319, 0.7897, 0.6376, 0.7874, 0.6492, 0.7578, 0.6436, 0.7297, 0.6268, 0.7598, 0.6319, 0.7578, 0.6436, 0.7279, 0.6386, 0.6994, 0.6222, 0.7297, 0.6268, 0.7279, 0.6386, 0.6978, 0.6341, 0.6688, 0.6183, 0.6994, 0.6222, 0.6978, 0.6341, 0.6675, 0.6303, 0.6382, 0.615, 0.6688, 0.6183, 0.6675, 0.6303, 0.6371, 0.627, 0.6073, 0.6123, 0.6382, 0.615, 0.6371, 0.627, 0.6065, 0.6244, 0.5764, 0.6102, 0.6073, 0.6123, 0.6065, 0.6244, 0.5758, 0.6223, 0.5452, 0.6088, 0.5764, 0.6102, 0.5758, 0.6223, 0.545, 0.621, 0.5134, 0.6086, 0.5452, 0.6088, 0.545, 0.621, 0.5143, 0.6208, 0.471, 0.5946, 0.5134, 0.6086, 0.5143, 0.6208, 0.4844, 0.6232, 0.4673, 0.5941, 0.471, 0.5946, 0.4844, 0.6232, 0.454, 0.6243, 0.4243, 0.6107, 0.4673, 0.5941, 0.454, 0.6243, 0.4237, 0.6229, 0.3926, 0.6115, 0.4243, 0.6107, 0.4237, 0.6229, 0.3931, 0.6236, 0.3619, 0.6135, 0.3926, 0.6115, 0.3931, 0.6236, 0.3627, 0.6254, 0.3316, 0.6161, 0.3619, 0.6135, 0.3627, 0.6254, 0.3327, 0.6279, 0.3017, 0.6194, 0.3316, 0.6161, 0.3327, 0.6279, 0.303, 0.631, 0.2722, 0.6233, 0.3017, 0.6194, 0.303, 0.631, 0.2737, 0.6347, 0.243, 0.6277, 0.2722, 0.6233, 0.2737, 0.6347, 0.2447, 0.6391, 0.2142, 0.6328, 0.243, 0.6277, 0.2447, 0.6391, 0.2162, 0.644, 0.1858, 0.6385, 0.2142, 0.6328, 0.2162, 0.644, 0.188, 0.6495, 0.1578, 0.6447, 0.1858, 0.6385, 0.188, 0.6495, 0.1602, 0.6555, 0.1302, 0.6515, 0.1578, 0.6447, 0.1602, 0.6555, 0.1329, 0.6622, 0.1031, 0.6588, 0.1302, 0.6515, 0.1329, 0.6622, 0.1059, 0.6693, 0.0763, 0.6668, 0.1031, 0.6588, 0.1059, 0.6693, 0.07944, 0.6771, 0.04989, 0.6754, 0.0763, 0.6668, 0.07944, 0.6771, 0.05339, 0.6855, 0.0234, 0.6853, 0.04989, 0.6754, 0.05339, 0.6855, 0.02778, 0.6952, 0.08025, 0.7129, 0.1079, 0.7015, 0.1523, 0.8477, 0.1523, 0.8477, 0.05534, 0.7296, 0.08025, 0.7129, 0.1523, 0.8477, 0.03415, 0.7507, 0.05534, 0.7296, 0.1523, 0.8477, 0.01751, 0.7757, 0.03415, 0.7507, 0.1523, 0.8477, 0.006044, 0.8033, 0.01751, 0.7757, 0.1523, 0.8477, 0.0001995, 0.8327, 0.006044, 0.8033, 0.1523, 0.8477, 0.0001995, 0.8627, 0.0001995, 0.8327, 0.1523, 0.8477, 0.006044, 0.8921, 0.0001995, 0.8627, 0.1523, 0.8477, 0.01751, 0.9197, 0.006044, 0.8921, 0.1523, 0.8477, 0.03415, 0.9447, 0.01751, 0.9197, 0.1523, 0.8477, 0.05534, 0.9658, 0.03415, 0.9447, 0.1523, 0.8477, 0.08025, 0.9825, 0.05534, 0.9658, 0.1523, 0.8477, 0.1079, 0.994, 0.08025, 0.9825, 0.1523, 0.8477, 0.1373, 0.9998, 0.1079, 0.994, 0.1523, 0.8477, 0.1673, 0.9998, 0.1373, 0.9998, 0.1523, 0.8477, 0.1967, 0.994, 0.1673, 0.9998, 0.1523, 0.8477, 0.2243, 0.9825, 0.1967, 0.994, 0.1523, 0.8477, 0.2493, 0.9658, 0.2243, 0.9825, 0.1523, 0.8477, 0.2704, 0.9447, 0.2493, 0.9658, 0.1523, 0.8477, 0.2871, 0.9197, 0.2704, 0.9447, 0.1523, 0.8477, 0.2985, 0.8921, 0.2871, 0.9197, 0.1523, 0.8477, 0.3044, 0.8627, 0.2985, 0.8921, 0.1523, 0.8477, 0.3044, 0.8327, 0.3044, 0.8627, 0.1523, 0.8477, 0.2985, 0.8033, 0.3044, 0.8327, 0.1523, 0.8477, 0.2871, 0.7757, 0.2985, 0.8033, 0.1523, 0.8477, 0.2704, 0.7507, 0.2871, 0.7757, 0.1523, 0.8477, 0.2493, 0.7296, 0.2704, 0.7507, 0.1523, 0.8477, 0.2243, 0.7129, 0.2493, 0.7296, 0.1523, 0.8477, 0.1967, 0.7015, 0.2243, 0.7129, 0.1523, 0.8477, 0.1673, 0.6956, 0.1967, 0.7015, 0.1523, 0.8477, 0.1373, 0.6956, 0.1673, 0.6956, 0.1523, 0.8477, 0.1079, 0.7015, 0.1373, 0.6956, 0.03016, 0.2973, 0.03016, 0.3026, 0.0001995, 0.3026, 0.0001995, 0.2974, 0.03016, 0.3026, 0.03016, 0.2973, 0.06012, 0.2973, 0.06012, 0.3025, 0.09008, 0.2973, 0.09008, 0.3025, 0.06012, 0.3025, 0.06012, 0.2973, 0.12, 0.2973, 0.12, 0.3025, 0.09008, 0.3025, 0.09008, 0.2973, 0.15, 0.2973, 0.15, 0.3025, 0.12, 0.3025, 0.12, 0.2973, 0.18, 0.2973, 0.18, 0.3025, 0.15, 0.3025, 0.15, 0.2973, 0.2099, 0.2973, 0.2099, 0.3025, 0.18, 0.3025, 0.18, 0.2973, 0.2399, 0.2973, 0.2399, 0.3025, 0.2099, 0.3025, 0.2099, 0.2973, 0.2698, 0.2973, 0.2698, 0.3025, 0.2399, 0.3025, 0.2399, 0.2973, 0.2998, 0.2973, 0.2998, 0.3025, 0.2698, 0.3025, 0.2698, 0.2973, 0.3298, 0.2973, 0.3298, 0.3025, 0.2998, 0.3025, 0.2998, 0.2973, 0.3597, 0.2974, 0.3597, 0.3026, 0.3298, 0.3025, 0.3298, 0.2973, 0.3897, 0.2974, 0.3897, 0.3026, 0.3597, 0.3026, 0.3597, 0.2974, 0.4197, 0.2974, 0.4197, 0.3026, 0.3897, 0.3026, 0.3897, 0.2974, 0.4496, 0.2974, 0.4496, 0.3026, 0.4197, 0.3026, 0.4197, 0.2974, 0.4796, 0.2974, 0.4796, 0.3026, 0.4496, 0.3026, 0.4496, 0.2974, 0.5095, 0.2974, 0.5095, 0.3026, 0.4796, 0.3026, 0.4796, 0.2974, 0.5395, 0.2974, 0.5395, 0.3026, 0.5095, 0.3026, 0.5095, 0.2974, 0.5695, 0.2974, 0.5695, 0.3026, 0.5395, 0.3026, 0.5395, 0.2974, 0.5994, 0.2974, 0.5994, 0.3026, 0.5695, 0.3026, 0.5695, 0.2974, 0.6294, 0.2974, 0.6294, 0.3026, 0.5994, 0.3026, 0.5994, 0.2974, 0.6593, 0.2974, 0.6593, 0.3026, 0.6294, 0.3026, 0.6294, 0.2974, 0.6893, 0.2974, 0.6893, 0.3026, 0.6593, 0.3026, 0.6593, 0.2974, 0.7193, 0.2974, 0.7193, 0.3026, 0.6893, 0.3026, 0.6893, 0.2974, 0.7492, 0.2974, 0.7492, 0.3026, 0.7193, 0.3026, 0.7193, 0.2974, 0.7792, 0.2974, 0.7792, 0.3026, 0.7492, 0.3026, 0.7492, 0.2974, 0.8091, 0.2974, 0.8091, 0.3026, 0.7792, 0.3026, 0.7792, 0.2974, 0.8391, 0.2974, 0.8391, 0.3026, 0.8091, 0.3026, 0.8091, 0.2974, 0.8691, 0.2974, 0.8691, 0.3026, 0.8391, 0.3026, 0.8391, 0.2974, 0.899, 0.2974, 0.899, 0.3026, 0.8691, 0.3026, 0.8691, 0.2974, 0.929, 0.2974, 0.929, 0.3026, 0.899, 0.3026, 0.899, 0.2974, 0.9589, 0.2974, 0.9589, 0.3026, 0.929, 0.3026, 0.929, 0.2974, 0.02752, 0.6095, 0.03969, 0.6459, 0.01267, 0.6553, 0.0001995, 0.6189, 0.03969, 0.6459, 0.02752, 0.6095, 0.05513, 0.6003, 0.06682, 0.637, 0.08315, 0.5915, 0.09422, 0.6287, 0.06682, 0.637, 0.05513, 0.6003, 0.1116, 0.5831, 0.122, 0.6209, 0.09422, 0.6287, 0.08315, 0.5915, 0.1405, 0.5753, 0.1502, 0.6136, 0.122, 0.6209, 0.1116, 0.5831, 0.1699, 0.568, 0.1788, 0.6069, 0.1502, 0.6136, 0.1405, 0.5753, 0.1997, 0.5613, 0.2079, 0.6008, 0.1788, 0.6069, 0.1699, 0.568, 0.23, 0.5553, 0.2373, 0.5953, 0.2079, 0.6008, 0.1997, 0.5613, 0.2607, 0.5498, 0.2671, 0.5904, 0.2373, 0.5953, 0.23, 0.5553, 0.2917, 0.545, 0.2974, 0.5861, 0.2671, 0.5904, 0.2607, 0.5498, 0.3232, 0.5409, 0.328, 0.5824, 0.2974, 0.5861, 0.2917, 0.545, 0.3551, 0.5374, 0.3589, 0.5794, 0.328, 0.5824, 0.3232, 0.5409, 0.3872, 0.5346, 0.3902, 0.5769, 0.3589, 0.5794, 0.3551, 0.5374, 0.4196, 0.5327, 0.4215, 0.5748, 0.3902, 0.5769, 0.3872, 0.5346, 0.4518, 0.5315, 0.4568, 0.5723, 0.4215, 0.5748, 0.4196, 0.5327, 0.4836, 0.5303, 0.4825, 0.5721, 0.4568, 0.5723, 0.4518, 0.5315, 0.5159, 0.5303, 0.5153, 0.5728, 0.4825, 0.5721, 0.4836, 0.5303, 0.5485, 0.5312, 0.5469, 0.5739, 0.5153, 0.5728, 0.5159, 0.5303, 0.5811, 0.5328, 0.5786, 0.5755, 0.5469, 0.5739, 0.5485, 0.5312, 0.6136, 0.5351, 0.6102, 0.5777, 0.5786, 0.5755, 0.5811, 0.5328, 0.6461, 0.5381, 0.6417, 0.5805, 0.6102, 0.5777, 0.6136, 0.5351, 0.6784, 0.5418, 0.6731, 0.584, 0.6417, 0.5805, 0.6461, 0.5381, 0.7105, 0.5462, 0.7043, 0.5882, 0.6731, 0.584, 0.6784, 0.5418, 0.7423, 0.5513, 0.7353, 0.5929, 0.7043, 0.5882, 0.7105, 0.5462, 0.7739, 0.557, 0.7661, 0.5983, 0.7353, 0.5929, 0.7423, 0.5513, 0.8053, 0.5634, 0.7966, 0.6043, 0.7661, 0.5983, 0.7739, 0.557, 0.8362, 0.5705, 0.8268, 0.6109, 0.7966, 0.6043, 0.8053, 0.5634, 0.8669, 0.5781, 0.8566, 0.6181, 0.8268, 0.6109, 0.8362, 0.5705, 0.8971, 0.5863, 0.8861, 0.6258, 0.8566, 0.6181, 0.8669, 0.5781, 0.9269, 0.5951, 0.9153, 0.6341, 0.8861, 0.6258, 0.8971, 0.5863, 0.9563, 0.6042, 0.9443, 0.643, 0.9153, 0.6341, 0.9269, 0.5951, 0.9855, 0.6135, 0.9731, 0.6523, 0.9443, 0.643, 0.9563, 0.6042, 0.03016, 0.3026, 0.03016, 0.5299, 0.0002025, 0.5299, 0.0001995, 0.3026, 0.03016, 0.5299, 0.03016, 0.3026, 0.06012, 0.3025, 0.06012, 0.5299, 0.09008, 0.3025, 0.09009, 0.5299, 0.06012, 0.5299, 0.06012, 0.3025, 0.12, 0.3025, 0.12, 0.5299, 0.09009, 0.5299, 0.09008, 0.3025, 0.15, 0.3025, 0.15, 0.5299, 0.12, 0.5299, 0.12, 0.3025, 0.18, 0.3025, 0.18, 0.5299, 0.15, 0.5299, 0.15, 0.3025, 0.2099, 0.3025, 0.2099, 0.5299, 0.18, 0.5299, 0.18, 0.3025, 0.2399, 0.3025, 0.2399, 0.5299, 0.2099, 0.5299, 0.2099, 0.3025, 0.2698, 0.3025, 0.2698, 0.5299, 0.2399, 0.5299, 0.2399, 0.3025, 0.2998, 0.3025, 0.2998, 0.5299, 0.2698, 0.5299, 0.2698, 0.3025, 0.3298, 0.3025, 0.3298, 0.5299, 0.2998, 0.5299, 0.2998, 0.3025, 0.3597, 0.3026, 0.3597, 0.5299, 0.3298, 0.5299, 0.3298, 0.3025, 0.3897, 0.3026, 0.3897, 0.5299, 0.3597, 0.5299, 0.3597, 0.3026, 0.4197, 0.3026, 0.4196, 0.5299, 0.3897, 0.5299, 0.3897, 0.3026, 0.4496, 0.3026, 0.4496, 0.5299, 0.4196, 0.5299, 0.4197, 0.3026, 0.4796, 0.3026, 0.4796, 0.5299, 0.4496, 0.5299, 0.4496, 0.3026, 0.5095, 0.3026, 0.5095, 0.5299, 0.4796, 0.5299, 0.4796, 0.3026, 0.5395, 0.3026, 0.5395, 0.5299, 0.5095, 0.5299, 0.5095, 0.3026, 0.5695, 0.3026, 0.5694, 0.5299, 0.5395, 0.5299, 0.5395, 0.3026, 0.5994, 0.3026, 0.5994, 0.5299, 0.5694, 0.5299, 0.5695, 0.3026, 0.6294, 0.3026, 0.6294, 0.5299, 0.5994, 0.5299, 0.5994, 0.3026, 0.6593, 0.3026, 0.6593, 0.5299, 0.6294, 0.5299, 0.6294, 0.3026, 0.6893, 0.3026, 0.6893, 0.5299, 0.6593, 0.5299, 0.6593, 0.3026, 0.7193, 0.3026, 0.7192, 0.5299, 0.6893, 0.5299, 0.6893, 0.3026, 0.7492, 0.3026, 0.7492, 0.5299, 0.7192, 0.5299, 0.7193, 0.3026, 0.7792, 0.3026, 0.7792, 0.5299, 0.7492, 0.5299, 0.7492, 0.3026, 0.8091, 0.3026, 0.8091, 0.5299, 0.7792, 0.5299, 0.7792, 0.3026, 0.8391, 0.3026, 0.8391, 0.5299, 0.8091, 0.5299, 0.8091, 0.3026, 0.8691, 0.3026, 0.869, 0.5299, 0.8391, 0.5299, 0.8391, 0.3026, 0.899, 0.3026, 0.899, 0.5299, 0.869, 0.5299, 0.8691, 0.3026, 0.929, 0.3026, 0.929, 0.5299, 0.899, 0.5299, 0.899, 0.3026, 0.9589, 0.3026, 0.9589, 0.5299, 0.929, 0.5299, 0.929, 0.3026])
me_cylinder_001.materials.append(mat_material)
me_cylinder_001.use_remesh_preserve_volume = False
me_cylinder_001.use_remesh_preserve_attributes = False
me_cylinder_001.use_mirror_vertex_groups = False
me_cylinder_001.update()
me_cube = bpy.data.meshes.new('Cube')
me_cube.from_pydata([], [], [])
_uv = me_cube.uv_layers.new(name='UVMap')
_uv.uv.foreach_set('vector', [])
me_cube.use_remesh_preserve_volume = False
me_cube.use_remesh_preserve_attributes = False
me_cube.use_mirror_vertex_groups = False
me_cube.update()

# ---- objects
ob_liquid = bpy.data.objects.new('liquid', me_cylinder_002)
ob_solid = bpy.data.objects.new('solid', me_cylinder_000)
ob_becker = bpy.data.objects.new('Becker', me_cylinder_001)
ob_cube = bpy.data.objects.new('Cube', me_cube)
ob_lamp = bpy.data.objects.new('Lamp', light_lamp)

# ---- transforms, parenting, visibility, modifiers, constraints
ob_liquid.location = (0.0, 0.0, 0.0)
ob_liquid.lineart.crease_threshold = 0.0
_m = ob_liquid.modifiers.new('Subsurf', 'SUBSURF')
_m.uv_smooth = 'PRESERVE_CORNERS'
_m.quality = 2
_m.levels = 0
_m.show_only_control_edges = False
ob_solid.location = (0.0, 0.0, 0.0)
ob_solid.scale = (0.6716, 0.8127, 0.8127)
ob_solid.lineart.crease_threshold = 0.0
_m = ob_solid.modifiers.new('SimpleDeform', 'SIMPLE_DEFORM')
_m.deform_method = 'BEND'
_m.deform_axis = 'Z'
_m.factor = -1.431
_m.angle = -1.431
_m.limits = (0.2073, 1.0)
_m.lock_x = True
ob_becker.location = (0.0, 0.0, 0.0)
ob_becker.lineart.crease_threshold = 0.0
_m = ob_becker.modifiers.new('Subsurf', 'SUBSURF')
_m.uv_smooth = 'PRESERVE_CORNERS'
_m.quality = 2
_m.levels = 0
_m.show_only_control_edges = False
ob_cube.location = (-0.02485, 0.04191, 1.267)
ob_cube.scale = (1.385, 1.385, 1.385)
ob_cube.lineart.crease_threshold = 0.0
ob_lamp.location = (4.076, 1.005, 5.904)
ob_lamp.rotation_euler = (0.6503, 0.05522, 1.866)
ob_lamp.lock_rotations_4d = False
ob_lamp.empty_display_type = 'ARROWS'
ob_lamp.color = (0.0, 0.0, 0.0, 0.0)
ob_lamp.lineart.crease_threshold = 0.0

# ---- collection membership
col_collection_1.objects.link(ob_liquid)
col_collection_1.objects.link(ob_solid)
col_collection_1.objects.link(ob_becker)
col_collection_1.objects.link(ob_cube)
col_collection_1.objects.link(ob_lamp)

# ---- scene / render settings (as saved in the file)
scene.frame_start = 1; scene.frame_end = 250; scene.frame_set(1)
scene.render.engine = 'BLENDER_EEVEE_NEXT'
scene.render.image_settings.color_mode = 'RGB'
scene.render.image_settings.compression = 90
scene.render.resolution_percentage = 50
scene.render.dither_intensity = 0.0
scene.render.bake_margin = 2
scene.render.bake_bias = 0.0
scene.cycles.use_denoising = False
scene.cycles.samples = 10
scene.cycles.sampling_pattern = 'TABULATED_SOBOL'
scene.cycles.light_sampling_threshold = 0.0
scene.cycles.use_adaptive_sampling = False
scene.cycles.use_light_tree = False
scene.cycles.blur_glossy = 0.0
scene.cycles.volume_bounces = 1
scene.cycles.pixel_filter_type = 'GAUSSIAN'
scene.cycles.sample_clamp_indirect = 0.0
scene.view_settings.view_transform = 'Standard'
bpy.context.view_layer.update()

# ---- added for rendering (the .blend has no active camera): camera
cam_auto = bpy.data.cameras.new('AutoCamera')
cam_auto.lens = 50.0
cam_auto.sensor_width = 36.0
cam_auto.clip_end = 1000.0
ob_auto_camera = bpy.data.objects.new('AutoCamera', cam_auto)
scene.collection.objects.link(ob_auto_camera)
ob_auto_camera.location = (3.38404, -4.22896, 3.71261)
ob_auto_camera.rotation_euler = (1.09748, -7.21219e-08, 0.694738)
scene.camera = ob_auto_camera
bpy.context.view_layer.update()

